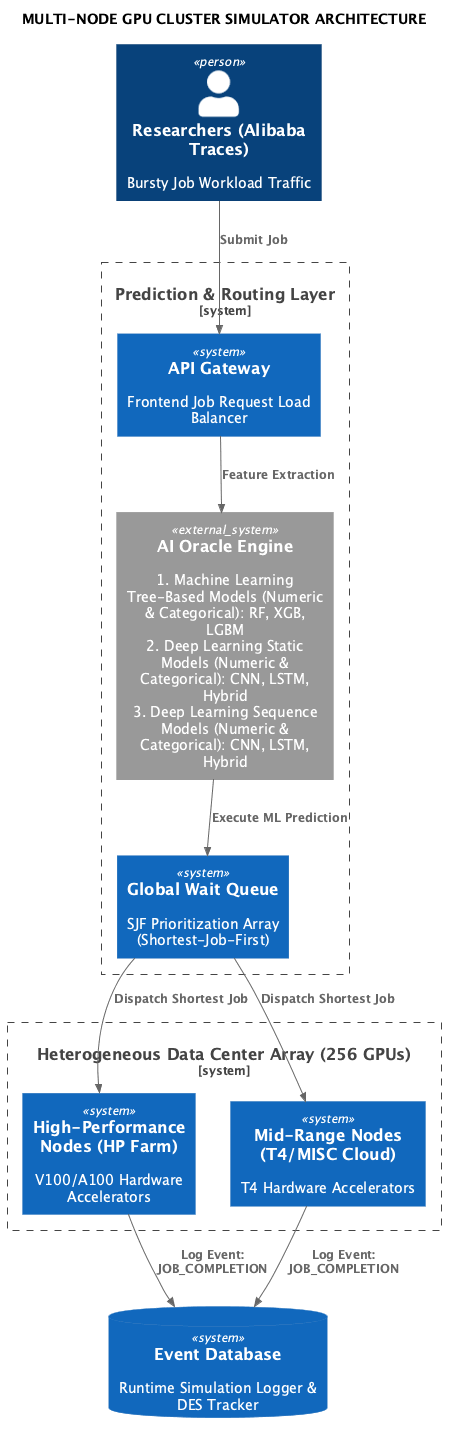

The diagram above was rendered by PlantUML. Its source (embedded in the PNG):
@startuml
!include https://raw.githubusercontent.com/plantuml-stdlib/C4-PlantUML/v2.2.0/C4_Container.puml

title MULTI-NODE GPU CLUSTER SIMULATOR ARCHITECTURE

Person(researchers, "Researchers (Alibaba Traces)", "Bursty Job Workload Traffic")

System_Boundary(prediction_layer, "Prediction & Routing Layer") {
    System(api_gateway, "API Gateway", "Frontend Job Request Load Balancer")
    System_Ext(oracle, "AI Oracle Engine", "1. Machine Learning Tree-Based Models (Numeric & Categorical): RF, XGB, LGBM\n2. Deep Learning Static Models (Numeric & Categorical): CNN, LSTM, Hybrid\n3. Deep Learning Sequence Models (Numeric & Categorical): CNN, LSTM, Hybrid")
    System(queue, "Global Wait Queue", "SJF Prioritization Array (Shortest-Job-First)")
}

System_Boundary(datacenter, "Heterogeneous Data Center Array (256 GPUs)") {
    System(hp_nodes, "High-Performance Nodes (HP Farm)", "V100/A100 Hardware Accelerators")
    System(mid_nodes, "Mid-Range Nodes (T4/MISC Cloud)", "T4 Hardware Accelerators")
}

SystemDb(event_db, "Event Database", "Runtime Simulation Logger & DES Tracker")

Rel_D(researchers, api_gateway, "Submit Job")
Rel_D(api_gateway, oracle, "Feature Extraction")
Rel_D(oracle, queue, "Execute ML Prediction")
Rel_D(queue, hp_nodes, "Dispatch Shortest Job")
Rel_D(queue, mid_nodes, "Dispatch Shortest Job")
Rel_D(hp_nodes, event_db, "Log Event:\nJOB_COMPLETION")
Rel_D(mid_nodes, event_db, "Log Event:\nJOB_COMPLETION")

@enduml